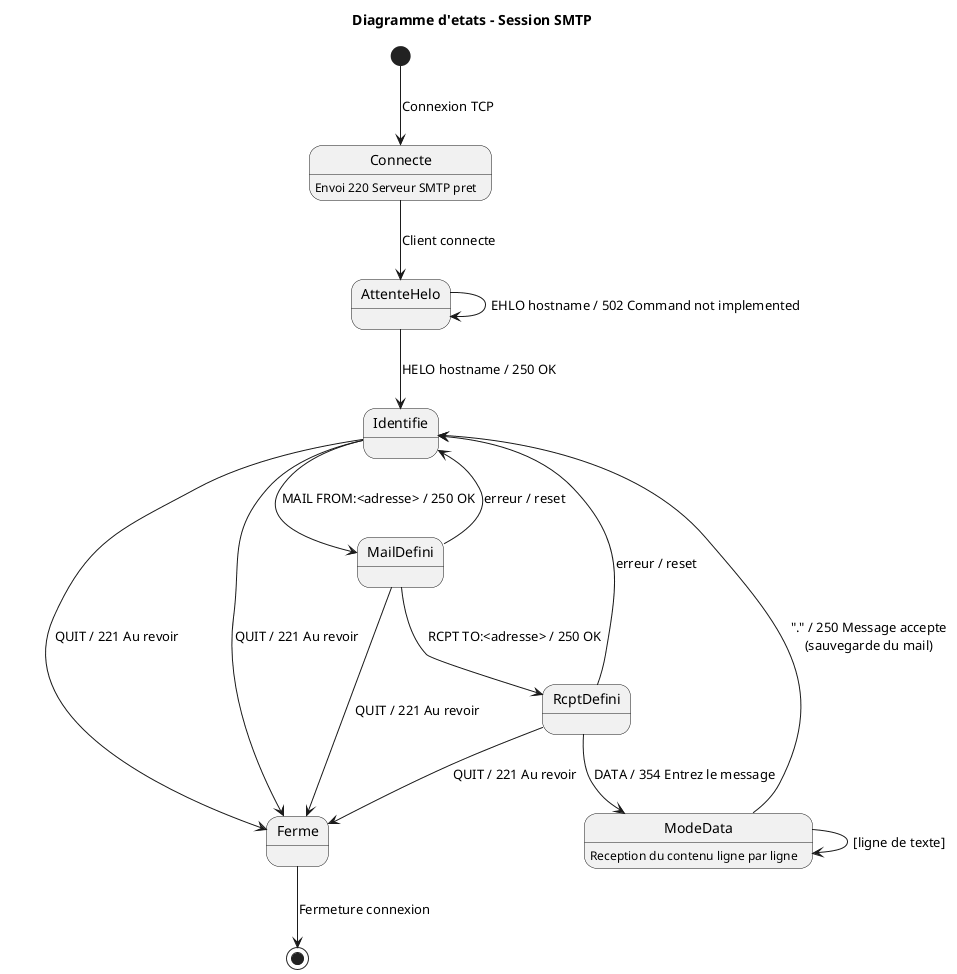

The diagram above was rendered by PlantUML. Its source (embedded in the PNG):
@startuml etats_session

title Diagramme d'etats - Session SMTP

[*] --> Connecte : Connexion TCP

Connecte : Envoi 220 Serveur SMTP pret

Connecte --> AttenteHelo : Client connecte

AttenteHelo --> Identifie : HELO hostname / 250 OK
AttenteHelo --> AttenteHelo : EHLO hostname / 502 Command not implemented

Identifie --> MailDefini : MAIL FROM:<adresse> / 250 OK
Identifie --> Ferme : QUIT / 221 Au revoir

MailDefini --> RcptDefini : RCPT TO:<adresse> / 250 OK
MailDefini --> Identifie : erreur / reset

RcptDefini --> ModeData : DATA / 354 Entrez le message
RcptDefini --> Identifie : erreur / reset

ModeData : Reception du contenu ligne par ligne
ModeData --> ModeData : [ligne de texte]
ModeData --> Identifie : "." / 250 Message accepte\n(sauvegarde du mail)

Identifie --> Ferme : QUIT / 221 Au revoir
MailDefini --> Ferme : QUIT / 221 Au revoir
RcptDefini --> Ferme : QUIT / 221 Au revoir

Ferme --> [*] : Fermeture connexion

@enduml